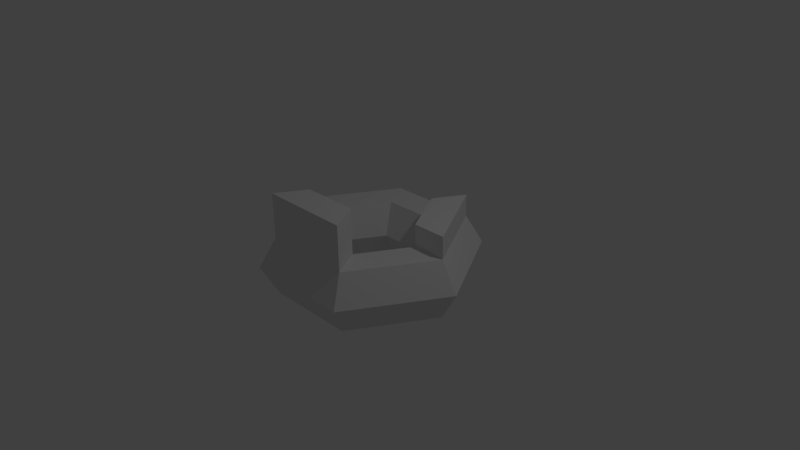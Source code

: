 # Source: Circle.blend  (saved by Blender 2.70.0; exported with 4.5.12 LTS)
import bpy
from mathutils import Matrix  # noqa: F401  (used for matrix-valued properties, if any)

bpy.ops.wm.read_factory_settings(use_empty=True)
scene = bpy.context.scene
scene.name = 'Scene'

# ---- collections
col_collection_1 = bpy.data.collections.new('Collection 1'); scene.collection.children.link(col_collection_1)

# ---- materials (node trees are filled in below, after node groups)
mat_circlematerial = bpy.data.materials.new('CircleMaterial')
mat_circlematerial.alpha_threshold = 0.0
mat_circlematerial.use_transparent_shadow = False
mat_circlematerial.roughness = 0.5
mat_circlematerial.line_color = (0.0, 0.0, 0.0, 1.0)

# ---- material node trees

# ---- world
world_world = bpy.data.worlds.new('World'); scene.world = world_world
world_world.color = (0.05088, 0.05088, 0.05088)
world_world.use_sun_shadow = False
world_world.sun_shadow_jitter_overblur = 0.0
world_world.cycles.sampling_method = 'MANUAL'
world_world.cycles.sample_map_resolution = 256

# ---- cameras
cam_camera = bpy.data.cameras.new('Camera')
cam_camera.clip_end = 100.0
cam_camera.lens = 35.0
cam_camera.sensor_width = 32.0
cam_camera.sensor_height = 18.0
cam_camera.ortho_scale = 7.314
cam_camera.dof.focus_distance = 0.0
cam_camera.dof.aperture_fstop = 128.0

# ---- lights
light_lamp = bpy.data.lights.new('Lamp', 'POINT')
light_lamp.transmission_factor = 0.0
light_lamp.cutoff_distance = 30.0
light_lamp.energy = 100.0
light_lamp.shadow_buffer_clip_start = 1.001
light_lamp.shadow_soft_size = 0.1
light_lamp.shadow_maximum_resolution = 0.006
light_lamp.use_absolute_resolution = True
light_lamp.cycles.use_multiple_importance_sampling = False

# ---- meshes
me_torus_002 = bpy.data.meshes.new('Torus.002')
me_torus_002.from_pydata([(1.46, 0.0, 0.0), (1.23, 0.0, 0.3984), (0.77, 0.0, 0.3984), (0.54, 0.0, 5.633e-17), (0.77, 0.0, -0.3984), (1.23, 0.0, -0.3984), (0.73, 1.264, 0.0), (0.615, 1.065, 0.3984), (0.385, 0.6668, 0.3984), (0.27, 0.4677, 5.633e-17), (0.385, 0.6668, -0.3984), (0.615, 1.065, -0.3984), (-0.73, 1.264, 0.0), (-0.615, 1.065, 0.3984), (-0.385, 0.6668, 0.3984), (-0.27, 0.4677, 5.633e-17), (-0.385, 0.6668, -0.3984), (-0.615, 1.065, -0.3984), (-1.46, 1.276e-07, 0.0), (-1.23, 1.075e-07, 0.3984), (-0.77, 6.732e-08, 0.3984), (-0.54, 4.721e-08, 5.633e-17), (-0.77, 6.732e-08, -0.3984), (-1.23, 1.075e-07, -0.3984), (-0.73, -1.264, 0.0), (-0.615, -1.065, 0.3984), (-0.385, -0.6668, 0.3984), (-0.27, -0.4677, 5.633e-17), (-0.385, -0.6668, -0.3984), (-0.615, -1.065, -0.3984), (0.73, -1.264, 0.0), (0.615, -1.065, 0.3984), (0.385, -0.6668, 0.3984), (0.27, -0.4677, 5.633e-17), (0.385, -0.6668, -0.3984), (0.615, -1.065, -0.3984), (-0.615, -1.065, 0.9984), (-0.385, -0.6668, 0.9984), (0.615, -1.065, 0.9984), (0.385, -0.6668, 0.9984), (1.23, 0.0, 0.6984), (0.77, 0.0, 0.6984), (0.615, 1.065, 0.6984), (0.385, 0.6668, 0.6984)], [], [(0, 6, 7, 1), (8, 2, 41, 43), (2, 8, 9, 3), (3, 9, 10, 4), (4, 10, 11, 5), (0, 5, 11, 6), (6, 12, 13, 7), (7, 13, 14, 8), (8, 14, 15, 9), (9, 15, 16, 10), (10, 16, 17, 11), (11, 17, 12, 6), (12, 18, 19, 13), (13, 19, 20, 14), (14, 20, 21, 15), (15, 21, 22, 16), (16, 22, 23, 17), (17, 23, 18, 12), (18, 24, 25, 19), (19, 25, 26, 20), (20, 26, 27, 21), (21, 27, 28, 22), (22, 28, 29, 23), (23, 29, 24, 18), (24, 30, 31, 25), (31, 32, 39, 38), (26, 32, 33, 27), (27, 33, 34, 28), (28, 34, 35, 29), (29, 35, 30, 24), (30, 0, 1, 31), (31, 1, 2, 32), (32, 2, 3, 33), (33, 3, 4, 34), (34, 4, 5, 35), (35, 5, 0, 30), (36, 38, 39, 37), (32, 26, 37, 39), (25, 31, 38, 36), (26, 25, 36, 37), (40, 42, 43, 41), (1, 7, 42, 40), (2, 1, 40, 41), (7, 8, 43, 42)])
_uv = me_torus_002.uv_layers.new(name='UVMap')
_uv.uv.foreach_set('vector', [0.5772, 0.09772, 0.6591, 0.2691, 0.5984, 0.2727, 0.5364, 0.1448, 0.5235, 0.3084, 0.4624, 0.199, 0.5112, 0.2128, 0.5319, 0.2611, 0.4624, 0.199, 0.5235, 0.3084, 0.4509, 0.3238, 0.4114, 0.255, 0.3717, 0.779, 0.3827, 0.7082, 0.446, 0.6963, 0.4289, 0.8097, 0.4289, 0.8097, 0.446, 0.6963, 0.5075, 0.6877, 0.4803, 0.8431, 0.5333, 0.8742, 0.4803, 0.8431, 0.5075, 0.6877, 0.5734, 0.6773, 0.6591, 0.2691, 0.6232, 0.4953, 0.5671, 0.4705, 0.5984, 0.2727, 0.5984, 0.2727, 0.5671, 0.4705, 0.5159, 0.4327, 0.5235, 0.3084, 0.5235, 0.3084, 0.5159, 0.4327, 0.4458, 0.4101, 0.4509, 0.3238, 0.3827, 0.7082, 0.3474, 0.6448, 0.389, 0.6025, 0.446, 0.6963, 0.446, 0.6963, 0.389, 0.6025, 0.4233, 0.5412, 0.5075, 0.6877, 0.5075, 0.6877, 0.4233, 0.5412, 0.4706, 0.4955, 0.5734, 0.6773, 0.03533, 0.4953, 0.0001109, 0.2687, 0.07358, 0.2825, 0.1017, 0.4667, 0.1017, 0.4667, 0.07358, 0.2825, 0.1397, 0.2985, 0.1604, 0.4175, 0.1604, 0.4175, 0.1397, 0.2985, 0.2095, 0.3134, 0.2192, 0.3916, 0.1816, 0.7094, 0.1962, 0.78, 0.1398, 0.8142, 0.1202, 0.7064, 0.1202, 0.7064, 0.1398, 0.8142, 0.08929, 0.8402, 0.06573, 0.6848, 0.06573, 0.6848, 0.08929, 0.8402, 0.03551, 0.8735, 0.0001109, 0.6791, 0.0001109, 0.2687, 0.1244, 0.05217, 0.1728, 0.1065, 0.07358, 0.2825, 0.07358, 0.2825, 0.1728, 0.1065, 0.2115, 0.1873, 0.1397, 0.2985, 0.1397, 0.2985, 0.2115, 0.1873, 0.254, 0.2468, 0.2095, 0.3134, 0.1962, 0.78, 0.2495, 0.8248, 0.2288, 0.8853, 0.1398, 0.8142, 0.1398, 0.8142, 0.2288, 0.8853, 0.2053, 0.9399, 0.08929, 0.8402, 0.08929, 0.8402, 0.2053, 0.9399, 0.1857, 0.9999, 0.03551, 0.8735, 0.1244, 0.05217, 0.3297, 0.0001109, 0.3184, 0.06796, 0.1728, 0.1065, 0.3184, 0.06796, 0.3341, 0.1519, 0.2693, 0.1211, 0.2708, 0.1143, 0.2115, 0.1873, 0.3341, 0.1519, 0.3307, 0.2242, 0.254, 0.2468, 0.2495, 0.8248, 0.3189, 0.8245, 0.3422, 0.8839, 0.2288, 0.8853, 0.2288, 0.8853, 0.3422, 0.8839, 0.3594, 0.9412, 0.2053, 0.9399, 0.2053, 0.9399, 0.3594, 0.9412, 0.3828, 0.9999, 0.1857, 0.9999, 0.3297, 0.0001109, 0.5772, 0.09772, 0.5364, 0.1448, 0.3184, 0.06796, 0.3184, 0.06796, 0.5364, 0.1448, 0.4624, 0.199, 0.3341, 0.1519, 0.3341, 0.1519, 0.4624, 0.199, 0.4114, 0.255, 0.3307, 0.2242, 0.3189, 0.8245, 0.3717, 0.779, 0.4289, 0.8097, 0.3422, 0.8839, 0.3422, 0.8839, 0.4289, 0.8097, 0.4803, 0.8431, 0.3594, 0.9412, 0.3594, 0.9412, 0.4803, 0.8431, 0.5333, 0.8742, 0.3828, 0.9999, 0.2538, 0.1134, 0.2708, 0.1143, 0.2693, 0.1211, 0.2565, 0.1216, 0.3341, 0.1519, 0.2115, 0.1873, 0.2565, 0.1216, 0.2693, 0.1211, 0.1728, 0.1065, 0.3184, 0.06796, 0.2708, 0.1143, 0.2538, 0.1134, 0.2115, 0.1873, 0.1728, 0.1065, 0.2538, 0.1134, 0.2565, 0.1216, 0.5386, 0.195, 0.5587, 0.2569, 0.5319, 0.2611, 0.5112, 0.2128, 0.5364, 0.1448, 0.5984, 0.2727, 0.5587, 0.2569, 0.5386, 0.195, 0.4624, 0.199, 0.5364, 0.1448, 0.5386, 0.195, 0.5112, 0.2128, 0.5984, 0.2727, 0.5235, 0.3084, 0.5319, 0.2611, 0.5587, 0.2569])
me_torus_002.materials.append(mat_circlematerial)
me_torus_002.use_remesh_preserve_volume = False
me_torus_002.use_remesh_preserve_attributes = False
me_torus_002.use_mirror_vertex_groups = False
me_torus_002.update()

# ---- objects
ob_torus_002 = bpy.data.objects.new('Torus.002', me_torus_002)
ob_lamp = bpy.data.objects.new('Lamp', light_lamp)
ob_camera = bpy.data.objects.new('Camera', cam_camera)

# ---- transforms, parenting, visibility, modifiers, constraints
ob_torus_002.location = (0.0, 0.0, 0.0)
ob_torus_002.lineart.crease_threshold = 0.0
ob_lamp.location = (4.076, 1.005, 5.904)
ob_lamp.rotation_euler = (0.6503, 0.05522, 1.866)
ob_lamp.lock_rotations_4d = False
ob_lamp.empty_display_type = 'ARROWS'
ob_lamp.color = (0.0, 0.0, 0.0, 0.0)
ob_lamp.lineart.crease_threshold = 0.0
ob_camera.location = (7.481, -6.508, 5.344)
ob_camera.rotation_euler = (1.109, 0.01082, 0.8149)
ob_camera.lock_rotations_4d = False
ob_camera.empty_display_type = 'ARROWS'
ob_camera.color = (0.0, 0.0, 0.0, 0.0)
ob_camera.display_type = 'WIRE'
ob_camera.lineart.crease_threshold = 0.0

# ---- collection membership
col_collection_1.objects.link(ob_torus_002)
col_collection_1.objects.link(ob_lamp)
col_collection_1.objects.link(ob_camera)

# ---- scene / render settings (as saved in the file)
scene.camera = ob_camera
scene.frame_start = 1; scene.frame_end = 250; scene.frame_set(1)
scene.render.engine = 'BLENDER_EEVEE_NEXT'
scene.render.resolution_percentage = 50
scene.render.dither_intensity = 0.0
scene.cycles.use_denoising = False
scene.cycles.samples = 10
scene.cycles.sampling_pattern = 'TABULATED_SOBOL'
scene.cycles.light_sampling_threshold = 0.0
scene.cycles.use_adaptive_sampling = False
scene.cycles.use_light_tree = False
scene.cycles.blur_glossy = 0.0
scene.cycles.volume_bounces = 1
scene.cycles.pixel_filter_type = 'GAUSSIAN'
scene.cycles.sample_clamp_indirect = 0.0
scene.view_settings.view_transform = 'Standard'
bpy.context.view_layer.update()
